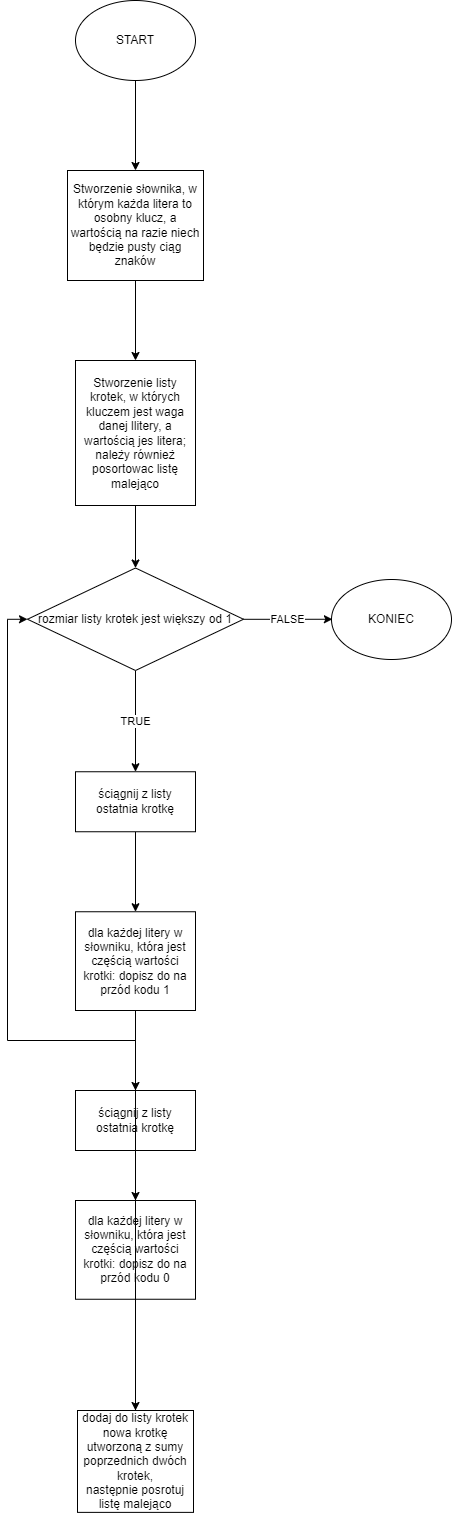

The diagram above was exported from draw.io. Its source (the exported page's mxGraphModel, read from the mxfile embedded in the PNG):
<mxGraphModel dx="594" dy="620" grid="1" gridSize="10" guides="1" tooltips="1" connect="1" arrows="1" fold="1" page="1" pageScale="1" pageWidth="827" pageHeight="1169" math="0" shadow="0">
  <root>
    <mxCell id="0" />
    <mxCell id="1" parent="0" />
    <mxCell id="Zzo6foS2gHq7eyMolnvZ-89" value="" style="edgeStyle=orthogonalEdgeStyle;rounded=0;orthogonalLoop=1;jettySize=auto;html=1;" edge="1" parent="1" source="Zzo6foS2gHq7eyMolnvZ-87">
      <mxGeometry relative="1" as="geometry">
        <mxPoint x="414" y="210" as="targetPoint" />
      </mxGeometry>
    </mxCell>
    <mxCell id="Zzo6foS2gHq7eyMolnvZ-87" value="START" style="ellipse;whiteSpace=wrap;html=1;" vertex="1" parent="1">
      <mxGeometry x="354" y="40" width="120" height="80" as="geometry" />
    </mxCell>
    <mxCell id="Zzo6foS2gHq7eyMolnvZ-92" value="" style="edgeStyle=orthogonalEdgeStyle;rounded=0;orthogonalLoop=1;jettySize=auto;html=1;" edge="1" parent="1" source="Zzo6foS2gHq7eyMolnvZ-90" target="Zzo6foS2gHq7eyMolnvZ-91">
      <mxGeometry relative="1" as="geometry" />
    </mxCell>
    <mxCell id="Zzo6foS2gHq7eyMolnvZ-90" value="Stworzenie słownika, w którym każda litera to osobny klucz, a wartością na razie niech będzie pusty ciąg znaków" style="rounded=0;whiteSpace=wrap;html=1;" vertex="1" parent="1">
      <mxGeometry x="346" y="210" width="136" height="110" as="geometry" />
    </mxCell>
    <mxCell id="Zzo6foS2gHq7eyMolnvZ-98" value="" style="edgeStyle=orthogonalEdgeStyle;rounded=0;orthogonalLoop=1;jettySize=auto;html=1;" edge="1" parent="1" source="Zzo6foS2gHq7eyMolnvZ-91" target="Zzo6foS2gHq7eyMolnvZ-93">
      <mxGeometry relative="1" as="geometry" />
    </mxCell>
    <mxCell id="Zzo6foS2gHq7eyMolnvZ-91" value="Stworzenie listy krotek, w których kluczem jest waga danej llitery, a wartością jes litera;&lt;br&gt;należy również posortowac listę malejąco" style="whiteSpace=wrap;html=1;rounded=0;" vertex="1" parent="1">
      <mxGeometry x="354" y="400" width="120" height="145" as="geometry" />
    </mxCell>
    <mxCell id="Zzo6foS2gHq7eyMolnvZ-96" value="TRUE" style="edgeStyle=orthogonalEdgeStyle;rounded=0;orthogonalLoop=1;jettySize=auto;html=1;" edge="1" parent="1" source="Zzo6foS2gHq7eyMolnvZ-93" target="Zzo6foS2gHq7eyMolnvZ-95">
      <mxGeometry relative="1" as="geometry" />
    </mxCell>
    <mxCell id="Zzo6foS2gHq7eyMolnvZ-108" value="FALSE" style="edgeStyle=orthogonalEdgeStyle;rounded=0;orthogonalLoop=1;jettySize=auto;html=1;" edge="1" parent="1" source="Zzo6foS2gHq7eyMolnvZ-93">
      <mxGeometry relative="1" as="geometry">
        <mxPoint x="610.888916015625" y="658.75" as="targetPoint" />
      </mxGeometry>
    </mxCell>
    <mxCell id="Zzo6foS2gHq7eyMolnvZ-93" value="rozmiar listy krotek jest większy od 1" style="rhombus;whiteSpace=wrap;html=1;rounded=0;" vertex="1" parent="1">
      <mxGeometry x="306" y="607.5" width="216" height="102.5" as="geometry" />
    </mxCell>
    <mxCell id="Zzo6foS2gHq7eyMolnvZ-100" value="" style="edgeStyle=orthogonalEdgeStyle;rounded=0;orthogonalLoop=1;jettySize=auto;html=1;" edge="1" parent="1" source="Zzo6foS2gHq7eyMolnvZ-95" target="Zzo6foS2gHq7eyMolnvZ-99">
      <mxGeometry relative="1" as="geometry" />
    </mxCell>
    <mxCell id="Zzo6foS2gHq7eyMolnvZ-95" value="ściągnij z listy ostatnia krotkę" style="whiteSpace=wrap;html=1;rounded=0;" vertex="1" parent="1">
      <mxGeometry x="354" y="811.25" width="120" height="60" as="geometry" />
    </mxCell>
    <mxCell id="Zzo6foS2gHq7eyMolnvZ-102" value="" style="edgeStyle=orthogonalEdgeStyle;rounded=0;orthogonalLoop=1;jettySize=auto;html=1;" edge="1" parent="1" source="Zzo6foS2gHq7eyMolnvZ-99">
      <mxGeometry relative="1" as="geometry">
        <mxPoint x="414" y="1130" as="targetPoint" />
      </mxGeometry>
    </mxCell>
    <mxCell id="Zzo6foS2gHq7eyMolnvZ-99" value="dla każdej litery w słowniku, która jest częścią wartości krotki: dopisz do na przód kodu 1" style="whiteSpace=wrap;html=1;rounded=0;" vertex="1" parent="1">
      <mxGeometry x="354" y="951.25" width="120" height="98.75" as="geometry" />
    </mxCell>
    <mxCell id="Zzo6foS2gHq7eyMolnvZ-106" value="" style="edgeStyle=orthogonalEdgeStyle;rounded=0;orthogonalLoop=1;jettySize=auto;html=1;" edge="1" parent="1" source="Zzo6foS2gHq7eyMolnvZ-101" target="Zzo6foS2gHq7eyMolnvZ-105">
      <mxGeometry relative="1" as="geometry" />
    </mxCell>
    <mxCell id="Zzo6foS2gHq7eyMolnvZ-101" value="dla każdej litery w słowniku, która jest częścią wartości krotki: dopisz do na przód kodu 0" style="whiteSpace=wrap;html=1;rounded=0;" vertex="1" parent="1">
      <mxGeometry x="354" y="1240" width="120" height="98.75" as="geometry" />
    </mxCell>
    <mxCell id="Zzo6foS2gHq7eyMolnvZ-104" style="edgeStyle=orthogonalEdgeStyle;rounded=0;orthogonalLoop=1;jettySize=auto;html=1;entryX=0.5;entryY=0;entryDx=0;entryDy=0;" edge="1" parent="1" source="Zzo6foS2gHq7eyMolnvZ-103" target="Zzo6foS2gHq7eyMolnvZ-101">
      <mxGeometry relative="1" as="geometry" />
    </mxCell>
    <mxCell id="Zzo6foS2gHq7eyMolnvZ-103" value="ściągnij z listy ostatnia krotkę" style="whiteSpace=wrap;html=1;rounded=0;" vertex="1" parent="1">
      <mxGeometry x="354" y="1130" width="120" height="60" as="geometry" />
    </mxCell>
    <mxCell id="Zzo6foS2gHq7eyMolnvZ-107" style="edgeStyle=orthogonalEdgeStyle;rounded=0;orthogonalLoop=1;jettySize=auto;html=1;entryX=0;entryY=0.5;entryDx=0;entryDy=0;" edge="1" parent="1" source="Zzo6foS2gHq7eyMolnvZ-105" target="Zzo6foS2gHq7eyMolnvZ-93">
      <mxGeometry relative="1" as="geometry" />
    </mxCell>
    <mxCell id="Zzo6foS2gHq7eyMolnvZ-105" value="dodaj do listy krotek nowa krotkę utworzoną z sumy poprzednich dwóch krotek,&lt;br&gt;następnie posrotuj listę malejąco" style="whiteSpace=wrap;html=1;rounded=0;" vertex="1" parent="1">
      <mxGeometry x="356" y="1450" width="116" height="101.88" as="geometry" />
    </mxCell>
    <mxCell id="Zzo6foS2gHq7eyMolnvZ-109" value="KONIEC" style="ellipse;whiteSpace=wrap;html=1;" vertex="1" parent="1">
      <mxGeometry x="610" y="619" width="120" height="80" as="geometry" />
    </mxCell>
  </root>
</mxGraphModel>